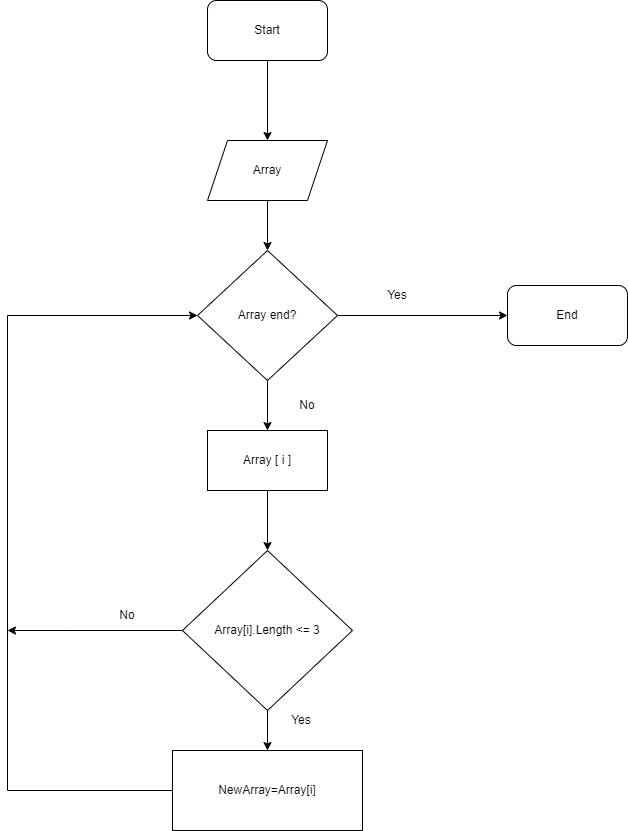

The diagram above was exported from draw.io. Its source (the exported page's mxGraphModel, read from the mxfile embedded in the PNG):
<mxGraphModel dx="1422" dy="865" grid="1" gridSize="10" guides="1" tooltips="1" connect="1" arrows="1" fold="1" page="1" pageScale="1" pageWidth="827" pageHeight="1169" math="0" shadow="0">
  <root>
    <mxCell id="0" />
    <mxCell id="1" parent="0" />
    <mxCell id="9h5ItHdhaDYrB-PcyEcJ-3" style="edgeStyle=orthogonalEdgeStyle;rounded=0;orthogonalLoop=1;jettySize=auto;html=1;entryX=0.5;entryY=0;entryDx=0;entryDy=0;" edge="1" parent="1" source="9h5ItHdhaDYrB-PcyEcJ-1" target="9h5ItHdhaDYrB-PcyEcJ-2">
      <mxGeometry relative="1" as="geometry" />
    </mxCell>
    <mxCell id="9h5ItHdhaDYrB-PcyEcJ-1" value="Start" style="rounded=1;whiteSpace=wrap;html=1;" vertex="1" parent="1">
      <mxGeometry x="320" y="60" width="120" height="60" as="geometry" />
    </mxCell>
    <mxCell id="9h5ItHdhaDYrB-PcyEcJ-17" style="edgeStyle=orthogonalEdgeStyle;rounded=0;orthogonalLoop=1;jettySize=auto;html=1;exitX=0.5;exitY=1;exitDx=0;exitDy=0;entryX=0.5;entryY=0;entryDx=0;entryDy=0;" edge="1" parent="1" source="9h5ItHdhaDYrB-PcyEcJ-2" target="9h5ItHdhaDYrB-PcyEcJ-16">
      <mxGeometry relative="1" as="geometry" />
    </mxCell>
    <mxCell id="9h5ItHdhaDYrB-PcyEcJ-2" value="Array" style="shape=parallelogram;perimeter=parallelogramPerimeter;whiteSpace=wrap;html=1;fixedSize=1;" vertex="1" parent="1">
      <mxGeometry x="320" y="200" width="120" height="60" as="geometry" />
    </mxCell>
    <mxCell id="9h5ItHdhaDYrB-PcyEcJ-9" style="edgeStyle=orthogonalEdgeStyle;rounded=0;orthogonalLoop=1;jettySize=auto;html=1;entryX=0.5;entryY=0;entryDx=0;entryDy=0;" edge="1" parent="1" source="9h5ItHdhaDYrB-PcyEcJ-4" target="9h5ItHdhaDYrB-PcyEcJ-5">
      <mxGeometry relative="1" as="geometry" />
    </mxCell>
    <mxCell id="9h5ItHdhaDYrB-PcyEcJ-4" value="Array [ i ]" style="rounded=0;whiteSpace=wrap;html=1;" vertex="1" parent="1">
      <mxGeometry x="320" y="490" width="120" height="60" as="geometry" />
    </mxCell>
    <mxCell id="9h5ItHdhaDYrB-PcyEcJ-8" style="edgeStyle=orthogonalEdgeStyle;rounded=0;orthogonalLoop=1;jettySize=auto;html=1;" edge="1" parent="1" source="9h5ItHdhaDYrB-PcyEcJ-5" target="9h5ItHdhaDYrB-PcyEcJ-7">
      <mxGeometry relative="1" as="geometry" />
    </mxCell>
    <mxCell id="9h5ItHdhaDYrB-PcyEcJ-12" style="edgeStyle=orthogonalEdgeStyle;rounded=0;orthogonalLoop=1;jettySize=auto;html=1;" edge="1" parent="1" source="9h5ItHdhaDYrB-PcyEcJ-5">
      <mxGeometry relative="1" as="geometry">
        <mxPoint x="120" y="690" as="targetPoint" />
        <Array as="points">
          <mxPoint x="180" y="690" />
          <mxPoint x="180" y="690" />
        </Array>
      </mxGeometry>
    </mxCell>
    <mxCell id="9h5ItHdhaDYrB-PcyEcJ-5" value="Array[i].Length &amp;lt;= 3&lt;font face=&quot;Consolas, Courier New, monospace&quot; color=&quot;#dcdcaa&quot;&gt;&lt;span style=&quot;font-size: 14px; background-color: rgb(30, 30, 30);&quot;&gt;&lt;br&gt;&lt;/span&gt;&lt;/font&gt;" style="rhombus;whiteSpace=wrap;html=1;" vertex="1" parent="1">
      <mxGeometry x="295" y="610" width="170" height="160" as="geometry" />
    </mxCell>
    <mxCell id="9h5ItHdhaDYrB-PcyEcJ-10" style="edgeStyle=orthogonalEdgeStyle;rounded=0;orthogonalLoop=1;jettySize=auto;html=1;entryX=0;entryY=0.5;entryDx=0;entryDy=0;" edge="1" parent="1" source="9h5ItHdhaDYrB-PcyEcJ-7" target="9h5ItHdhaDYrB-PcyEcJ-16">
      <mxGeometry relative="1" as="geometry">
        <mxPoint x="90" y="220" as="targetPoint" />
        <Array as="points">
          <mxPoint x="120" y="850" />
          <mxPoint x="120" y="375" />
        </Array>
      </mxGeometry>
    </mxCell>
    <mxCell id="9h5ItHdhaDYrB-PcyEcJ-7" value="NewArray=Array[i]" style="rounded=0;whiteSpace=wrap;html=1;" vertex="1" parent="1">
      <mxGeometry x="285" y="810" width="190" height="80" as="geometry" />
    </mxCell>
    <mxCell id="9h5ItHdhaDYrB-PcyEcJ-13" value="No" style="text;html=1;strokeColor=none;fillColor=none;align=center;verticalAlign=middle;whiteSpace=wrap;rounded=0;" vertex="1" parent="1">
      <mxGeometry x="210" y="660" width="60" height="30" as="geometry" />
    </mxCell>
    <mxCell id="9h5ItHdhaDYrB-PcyEcJ-14" value="Yes" style="text;html=1;strokeColor=none;fillColor=none;align=center;verticalAlign=middle;whiteSpace=wrap;rounded=0;" vertex="1" parent="1">
      <mxGeometry x="384" y="765" width="60" height="30" as="geometry" />
    </mxCell>
    <mxCell id="9h5ItHdhaDYrB-PcyEcJ-15" value="End" style="rounded=1;whiteSpace=wrap;html=1;" vertex="1" parent="1">
      <mxGeometry x="620" y="345" width="120" height="60" as="geometry" />
    </mxCell>
    <mxCell id="9h5ItHdhaDYrB-PcyEcJ-19" style="edgeStyle=orthogonalEdgeStyle;rounded=0;orthogonalLoop=1;jettySize=auto;html=1;entryX=0.5;entryY=0;entryDx=0;entryDy=0;" edge="1" parent="1" source="9h5ItHdhaDYrB-PcyEcJ-16" target="9h5ItHdhaDYrB-PcyEcJ-4">
      <mxGeometry relative="1" as="geometry" />
    </mxCell>
    <mxCell id="9h5ItHdhaDYrB-PcyEcJ-22" style="edgeStyle=orthogonalEdgeStyle;rounded=0;orthogonalLoop=1;jettySize=auto;html=1;" edge="1" parent="1" source="9h5ItHdhaDYrB-PcyEcJ-16">
      <mxGeometry relative="1" as="geometry">
        <mxPoint x="620" y="375" as="targetPoint" />
      </mxGeometry>
    </mxCell>
    <mxCell id="9h5ItHdhaDYrB-PcyEcJ-16" value="Array end?" style="rhombus;whiteSpace=wrap;html=1;" vertex="1" parent="1">
      <mxGeometry x="310" y="310" width="140" height="130" as="geometry" />
    </mxCell>
    <mxCell id="9h5ItHdhaDYrB-PcyEcJ-21" value="No" style="text;html=1;strokeColor=none;fillColor=none;align=center;verticalAlign=middle;whiteSpace=wrap;rounded=0;" vertex="1" parent="1">
      <mxGeometry x="390" y="450" width="60" height="30" as="geometry" />
    </mxCell>
    <mxCell id="9h5ItHdhaDYrB-PcyEcJ-23" value="Yes" style="text;html=1;strokeColor=none;fillColor=none;align=center;verticalAlign=middle;whiteSpace=wrap;rounded=0;" vertex="1" parent="1">
      <mxGeometry x="480" y="340" width="60" height="30" as="geometry" />
    </mxCell>
  </root>
</mxGraphModel>